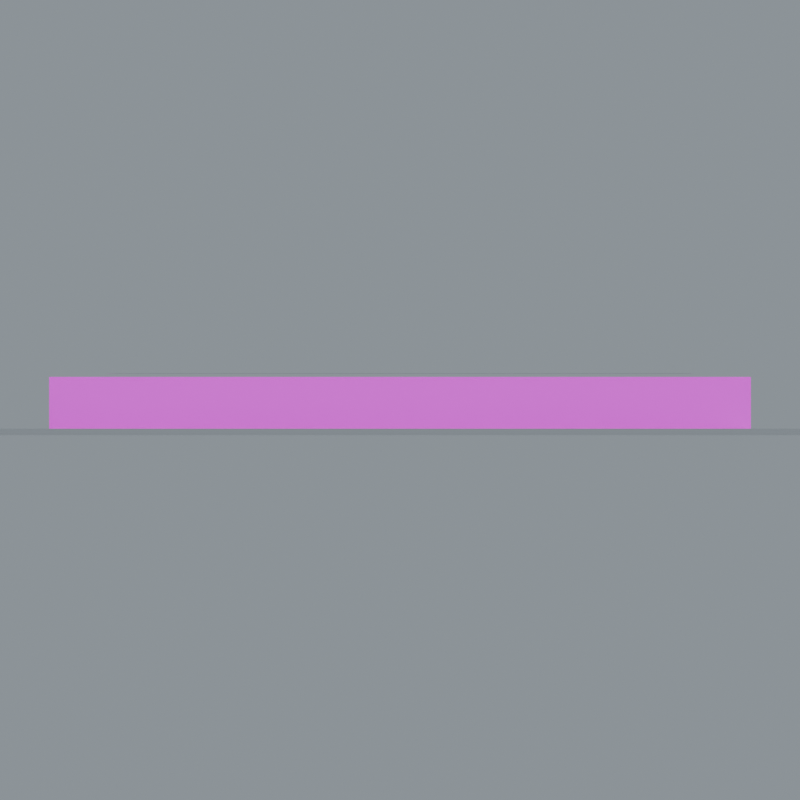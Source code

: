 # Source: Drain_Grate.blend  (saved by Blender 5.0.118; exported with 4.5.12 LTS)
import bpy
from mathutils import Matrix  # noqa: F401  (used for matrix-valued properties, if any)

bpy.ops.wm.read_factory_settings(use_empty=True)
scene = bpy.context.scene
scene.name = 'Drain_Grate'

# ---- collections
col_drain_grate = bpy.data.collections.new('Drain_Grate'); scene.collection.children.link(col_drain_grate)

# ---- images (referenced by path relative to the original .blend; pixels are not part of the script)
import os
ASSET_DIR = os.environ.get("B2B_ASSET_DIR", "")  # directory of the original .blend (textures are referenced by path, not embedded)
HERE = os.path.dirname(os.path.abspath(__file__))  # packed textures are extracted next to this script under _unpacked/

def load_image(name, relpath, width, height, colorspace="sRGB"):
    """Load a texture the original file referenced (path relative to the .blend, or extracted next to this script)."""
    p = next((c for c in (os.path.join(HERE, relpath), os.path.join(ASSET_DIR, relpath)) if relpath and os.path.exists(c)), "")
    if p:
        img = bpy.data.images.load(p, check_existing=True)
        img.name = name
    else:  # same state as the original file: an image datablock whose file is absent (Cycles renders it pink)
        img = bpy.data.images.new(name, width, height)
        img.source = "FILE"
        img.filepath = "//" + (relpath or name)
    img.colorspace_settings.name = colorspace
    return img
img_fieldstone_basecolor_png = load_image('Fieldstone_BaseColor.png', 'Fieldstone_BaseColor.png', 1024, 1024, 'sRGB')
img_fieldstone_roughness_png = load_image('Fieldstone_Roughness.png', 'Fieldstone_Roughness.png', 1024, 1024, 'Non-Color')
img_fieldstone_normal_png = load_image('Fieldstone_Normal.png', 'Fieldstone_Normal.png', 1024, 1024, 'Non-Color')
img_iron_basecolor_png = load_image('Iron_BaseColor.png', 'Iron_BaseColor.png', 1024, 1024, 'sRGB')
img_iron_roughness_png = load_image('Iron_Roughness.png', 'Iron_Roughness.png', 1024, 1024, 'Non-Color')
img_iron_normal_png = load_image('Iron_Normal.png', 'Iron_Normal.png', 1024, 1024, 'Non-Color')
img_iron_grate_basecolor_png = load_image('Iron_Grate_BaseColor.png', 'Iron_Grate_BaseColor.png', 1024, 1024, 'sRGB')
img_iron_grate_roughness_png = load_image('Iron_Grate_Roughness.png', 'Iron_Grate_Roughness.png', 1024, 1024, 'Non-Color')
img_iron_grate_normal_png = load_image('Iron_Grate_Normal.png', 'Iron_Grate_Normal.png', 1024, 1024, 'Non-Color')

# ---- materials (node trees are filled in below, after node groups)
mat_studio_floor = bpy.data.materials.new('Studio floor')
mat_studio_floor.diffuse_color = (0.2, 0.23, 0.22, 1.0)
mat_fieldstone = bpy.data.materials.new('Fieldstone')
mat_iron = bpy.data.materials.new('Iron')
mat_iron_grate = bpy.data.materials.new('Iron_Grate')

# ---- material node trees
mat_studio_floor.use_nodes = True; mat_studio_floor.node_tree.nodes.clear()
_N = mat_studio_floor.node_tree.nodes; _L = mat_studio_floor.node_tree.links
n0 = _N.new('ShaderNodeBsdfPrincipled'); n0.name = 'プリンシプルBSDF'; n0.location = (-200, 100)
n1 = _N.new('ShaderNodeOutputMaterial'); n1.name = 'マテリアル出力'; n1.location = (200, 100)
_L.new(n0.outputs[0], n1.inputs[0])
n1.is_active_output = True
mat_fieldstone.use_nodes = True; mat_fieldstone.node_tree.nodes.clear()
_N = mat_fieldstone.node_tree.nodes; _L = mat_fieldstone.node_tree.links
n0 = _N.new('ShaderNodeBsdfPrincipled'); n0.name = 'プリンシプルBSDF'; n0.location = (0, 0)
n1 = _N.new('ShaderNodeOutputMaterial'); n1.name = 'マテリアル出力'; n1.location = (0, 0)
n2 = _N.new('ShaderNodeTexImage'); n2.name = '画像テクスチャ'; n2.location = (0, 0)
n2.image = img_fieldstone_basecolor_png
n3 = _N.new('ShaderNodeTexImage'); n3.name = '画像テクスチャ.001'; n3.location = (0, 0)
n3.image = img_fieldstone_roughness_png
n4 = _N.new('ShaderNodeTexImage'); n4.name = '画像テクスチャ.002'; n4.location = (0, 0)
n4.image = img_fieldstone_normal_png
n5 = _N.new('ShaderNodeNormalMap'); n5.name = 'ノーマルマップ'; n5.location = (0, 0)
n5.inputs[0].default_value = 0.24
_L.new(n0.outputs[0], n1.inputs[0])
_L.new(n2.outputs[0], n0.inputs[0])
_L.new(n3.outputs[0], n0.inputs[2])
_L.new(n4.outputs[0], n5.inputs[1])
_L.new(n5.outputs[0], n0.inputs[5])
n1.is_active_output = True
mat_iron.use_nodes = True; mat_iron.node_tree.nodes.clear()
_N = mat_iron.node_tree.nodes; _L = mat_iron.node_tree.links
n0 = _N.new('ShaderNodeBsdfPrincipled'); n0.name = 'プリンシプルBSDF'; n0.location = (0, 0)
n0.inputs[1].default_value = 0.65
n1 = _N.new('ShaderNodeOutputMaterial'); n1.name = 'マテリアル出力'; n1.location = (0, 0)
n2 = _N.new('ShaderNodeTexImage'); n2.name = '画像テクスチャ'; n2.location = (0, 0)
n2.image = img_iron_basecolor_png
n3 = _N.new('ShaderNodeTexImage'); n3.name = '画像テクスチャ.001'; n3.location = (0, 0)
n3.image = img_iron_roughness_png
n4 = _N.new('ShaderNodeTexImage'); n4.name = '画像テクスチャ.002'; n4.location = (0, 0)
n4.image = img_iron_normal_png
n5 = _N.new('ShaderNodeNormalMap'); n5.name = 'ノーマルマップ'; n5.location = (0, 0)
n5.inputs[0].default_value = 0.24
_L.new(n0.outputs[0], n1.inputs[0])
_L.new(n2.outputs[0], n0.inputs[0])
_L.new(n3.outputs[0], n0.inputs[2])
_L.new(n4.outputs[0], n5.inputs[1])
_L.new(n5.outputs[0], n0.inputs[5])
n1.is_active_output = True
mat_iron_grate.use_nodes = True; mat_iron_grate.node_tree.nodes.clear()
_N = mat_iron_grate.node_tree.nodes; _L = mat_iron_grate.node_tree.links
n0 = _N.new('ShaderNodeBsdfPrincipled'); n0.name = 'プリンシプルBSDF'; n0.location = (0, 0)
n1 = _N.new('ShaderNodeOutputMaterial'); n1.name = 'マテリアル出力'; n1.location = (0, 0)
n2 = _N.new('ShaderNodeTexImage'); n2.name = '画像テクスチャ'; n2.location = (0, 0)
n2.image = img_iron_grate_basecolor_png
n3 = _N.new('ShaderNodeTexImage'); n3.name = '画像テクスチャ.001'; n3.location = (0, 0)
n3.image = img_iron_grate_roughness_png
n4 = _N.new('ShaderNodeTexImage'); n4.name = '画像テクスチャ.002'; n4.location = (0, 0)
n4.image = img_iron_grate_normal_png
n5 = _N.new('ShaderNodeNormalMap'); n5.name = 'ノーマルマップ'; n5.location = (0, 0)
n5.inputs[0].default_value = 0.24
_L.new(n0.outputs[0], n1.inputs[0])
_L.new(n2.outputs[0], n0.inputs[0])
_L.new(n2.outputs[1], n0.inputs[4])
_L.new(n3.outputs[0], n0.inputs[2])
_L.new(n4.outputs[0], n5.inputs[1])
_L.new(n5.outputs[0], n0.inputs[5])
n1.is_active_output = True

# ---- world
world_studio_world = bpy.data.worlds.new('Studio world'); scene.world = world_studio_world
world_studio_world.use_nodes = True; world_studio_world.node_tree.nodes.clear()
_N = world_studio_world.node_tree.nodes; _L = world_studio_world.node_tree.links
n0 = _N.new('ShaderNodeBackground'); n0.name = '背景'; n0.location = (-200, 100)
n0.inputs[0].default_value = (0.49, 0.56, 0.62, 1.0)
n0.inputs[1].default_value = 0.55
n1 = _N.new('ShaderNodeOutputWorld'); n1.name = 'ワールド出力'; n1.location = (200, 100)
_L.new(n0.outputs[0], n1.inputs[0])
n1.is_active_output = True

# ---- cameras
cam_camera_front = bpy.data.cameras.new('Camera_front')
cam_camera_front.type = 'ORTHO'
cam_camera_front.ortho_scale = 1.368

# ---- lights
light_key = bpy.data.lights.new('Key', 'SUN')
light_key.angle = 0.15
light_key.energy = 3.0
light_rim = bpy.data.lights.new('Rim', 'SUN')
light_rim.angle = 0.15
light_rim.energy = 1.3

# ---- meshes
me_studio_floor = bpy.data.meshes.new('Studio floor')
me_studio_floor.from_pydata([(-42.0, -42.0, -0.001), (42.0, -42.0, -0.001), (42.0, 42.0, -0.001), (-42.0, 42.0, -0.001)], [], [(0, 1, 2, 3)])
me_studio_floor.materials.append(mat_studio_floor)
me_studio_floor.update()
me_drain_stone_side_curb = bpy.data.meshes.new('Drain stone side curb')
me_drain_stone_side_curb.from_pydata([(-0.6, -0.6, 0.0), (-0.5, -0.6, 0.0), (-0.5, 0.6, 0.0), (-0.6, 0.6, 0.0), (-0.6, -0.6, 0.09), (-0.5, -0.6, 0.09), (-0.5, 0.6, 0.09), (-0.6, 0.6, 0.09)], [], [(0, 3, 2, 1), (0, 1, 5, 4), (1, 2, 6, 5), (2, 3, 7, 6), (3, 0, 4, 7), (4, 5, 6, 7)])
_uv = me_drain_stone_side_curb.uv_layers.new(name='UVMap')
_uv.uv.foreach_set('vector', [-0.25, -0.25, -0.25, 0.25, -0.2083, 0.25, -0.2083, -0.25, -0.25, 0.0, -0.2083, 0.0, -0.2083, 0.0375, -0.25, 0.0375, -0.25, 0.0, 0.25, 0.0, 0.25, 0.0375, -0.25, 0.0375, -0.2083, 0.0, -0.25, 0.0, -0.25, 0.0375, -0.2083, 0.0375, 0.25, 0.0, -0.25, 0.0, -0.25, 0.0375, 0.25, 0.0375, -0.25, -0.25, -0.2083, -0.25, -0.2083, 0.25, -0.25, 0.25])
me_drain_stone_side_curb.materials.append(mat_fieldstone)
me_drain_stone_side_curb.update()
me_drain_stone_side_curb_001 = bpy.data.meshes.new('Drain stone side curb.001')
me_drain_stone_side_curb_001.from_pydata([(0.5, -0.6, 0.0), (0.6, -0.6, 0.0), (0.6, 0.6, 0.0), (0.5, 0.6, 0.0), (0.5, -0.6, 0.09), (0.6, -0.6, 0.09), (0.6, 0.6, 0.09), (0.5, 0.6, 0.09)], [], [(0, 3, 2, 1), (0, 1, 5, 4), (1, 2, 6, 5), (2, 3, 7, 6), (3, 0, 4, 7), (4, 5, 6, 7)])
_uv = me_drain_stone_side_curb_001.uv_layers.new(name='UVMap')
_uv.uv.foreach_set('vector', [0.2083, -0.25, 0.2083, 0.25, 0.25, 0.25, 0.25, -0.25, 0.2083, 0.0, 0.25, 0.0, 0.25, 0.0375, 0.2083, 0.0375, -0.25, 0.0, 0.25, 0.0, 0.25, 0.0375, -0.25, 0.0375, 0.25, 0.0, 0.2083, 0.0, 0.2083, 0.0375, 0.25, 0.0375, 0.25, 0.0, -0.25, 0.0, -0.25, 0.0375, 0.25, 0.0375, 0.2083, -0.25, 0.25, -0.25, 0.25, 0.25, 0.2083, 0.25])
me_drain_stone_side_curb_001.materials.append(mat_fieldstone)
me_drain_stone_side_curb_001.update()
me_drain_stone_end_curb = bpy.data.meshes.new('Drain stone end curb')
me_drain_stone_end_curb.from_pydata([(-0.5, -0.6, 0.0), (0.5, -0.6, 0.0), (0.5, -0.5, 0.0), (-0.5, -0.5, 0.0), (-0.5, -0.6, 0.09), (0.5, -0.6, 0.09), (0.5, -0.5, 0.09), (-0.5, -0.5, 0.09)], [], [(0, 3, 2, 1), (0, 1, 5, 4), (1, 2, 6, 5), (2, 3, 7, 6), (3, 0, 4, 7), (4, 5, 6, 7)])
_uv = me_drain_stone_end_curb.uv_layers.new(name='UVMap')
_uv.uv.foreach_set('vector', [-0.2083, -0.25, -0.2083, -0.2083, 0.2083, -0.2083, 0.2083, -0.25, -0.2083, 0.0, 0.2083, 0.0, 0.2083, 0.0375, -0.2083, 0.0375, -0.25, 0.0, -0.2083, 0.0, -0.2083, 0.0375, -0.25, 0.0375, 0.2083, 0.0, -0.2083, 0.0, -0.2083, 0.0375, 0.2083, 0.0375, -0.2083, 0.0, -0.25, 0.0, -0.25, 0.0375, -0.2083, 0.0375, -0.2083, -0.25, 0.2083, -0.25, 0.2083, -0.2083, -0.2083, -0.2083])
me_drain_stone_end_curb.materials.append(mat_fieldstone)
me_drain_stone_end_curb.update()
me_drain_stone_end_curb_001 = bpy.data.meshes.new('Drain stone end curb.001')
me_drain_stone_end_curb_001.from_pydata([(-0.5, 0.5, 0.0), (0.5, 0.5, 0.0), (0.5, 0.6, 0.0), (-0.5, 0.6, 0.0), (-0.5, 0.5, 0.09), (0.5, 0.5, 0.09), (0.5, 0.6, 0.09), (-0.5, 0.6, 0.09)], [], [(0, 3, 2, 1), (0, 1, 5, 4), (1, 2, 6, 5), (2, 3, 7, 6), (3, 0, 4, 7), (4, 5, 6, 7)])
_uv = me_drain_stone_end_curb_001.uv_layers.new(name='UVMap')
_uv.uv.foreach_set('vector', [-0.2083, 0.2083, -0.2083, 0.25, 0.2083, 0.25, 0.2083, 0.2083, -0.2083, 0.0, 0.2083, 0.0, 0.2083, 0.0375, -0.2083, 0.0375, 0.2083, 0.0, 0.25, 0.0, 0.25, 0.0375, 0.2083, 0.0375, 0.2083, 0.0, -0.2083, 0.0, -0.2083, 0.0375, 0.2083, 0.0375, 0.25, 0.0, 0.2083, 0.0, 0.2083, 0.0375, 0.25, 0.0375, -0.2083, 0.2083, 0.2083, 0.2083, 0.2083, 0.25, -0.2083, 0.25])
me_drain_stone_end_curb_001.materials.append(mat_fieldstone)
me_drain_stone_end_curb_001.update()
me_recessed_dark_drain_interior = bpy.data.meshes.new('Recessed dark drain interior')
me_recessed_dark_drain_interior.from_pydata([(-0.5, -0.5, 0.005), (0.5, -0.5, 0.005), (0.5, 0.5, 0.005), (-0.5, 0.5, 0.005)], [], [(0, 1, 2, 3)])
_uv = me_recessed_dark_drain_interior.uv_layers.new(name='UVMap')
_uv.uv.foreach_set('vector', [0.0, 0.0, 1.0, 0.0, 1.0, 1.0, 0.0, 1.0])
me_recessed_dark_drain_interior.materials.append(mat_iron)
me_recessed_dark_drain_interior.update()
me_iron_drainage_grille = bpy.data.meshes.new('Iron drainage grille')
me_iron_drainage_grille.from_pydata([(-0.5, -0.5, 0.096), (0.5, -0.5, 0.096), (0.5, 0.5, 0.096), (-0.5, 0.5, 0.096)], [], [(0, 1, 2, 3)])
_uv = me_iron_drainage_grille.uv_layers.new(name='UVMap')
_uv.uv.foreach_set('vector', [0.0, 0.0, 1.0, 0.0, 1.0, 1.0, 0.0, 1.0])
me_iron_drainage_grille.materials.append(mat_iron_grate)
me_iron_drainage_grille.update()

# ---- objects
ob_camera_front = bpy.data.objects.new('Camera_front', cam_camera_front)
ob_preview_floor = bpy.data.objects.new('_Preview floor', me_studio_floor)
ob_preview_key = bpy.data.objects.new('_Preview Key', light_key)
ob_preview_rim = bpy.data.objects.new('_Preview Rim', light_rim)
ob_drain_stone_side_curb = bpy.data.objects.new('Drain stone side curb', me_drain_stone_side_curb)
ob_drain_stone_side_curb_001 = bpy.data.objects.new('Drain stone side curb.001', me_drain_stone_side_curb_001)
ob_drain_stone_end_curb = bpy.data.objects.new('Drain stone end curb', me_drain_stone_end_curb)
ob_drain_stone_end_curb_001 = bpy.data.objects.new('Drain stone end curb.001', me_drain_stone_end_curb_001)
ob_recessed_dark_drain_interior = bpy.data.objects.new('Recessed dark drain interior', me_recessed_dark_drain_interior)
ob_iron_drainage_grille = bpy.data.objects.new('Iron drainage grille', me_iron_drainage_grille)

# ---- transforms, parenting, visibility, modifiers, constraints
ob_camera_front.location = (0.0, -13.0, 0.048)
ob_camera_front.rotation_euler = (1.571, -0.0, 0.0)
ob_preview_floor.location = (0.0, 0.0, 0.0)
ob_preview_key.location = (0.0, 0.0, 0.0)
ob_preview_key.rotation_euler = (0.862, 4.307e-08, -0.5404)
ob_preview_rim.location = (0.0, 0.0, 0.0)
ob_preview_rim.rotation_euler = (0.9497, 1.312e-07, 2.034)
ob_drain_stone_side_curb.location = (0.0, 0.0, 0.0)
ob_drain_stone_side_curb_001.location = (0.0, 0.0, 0.0)
ob_drain_stone_end_curb.location = (0.0, 0.0, 0.0)
ob_drain_stone_end_curb_001.location = (0.0, 0.0, 0.0)
ob_recessed_dark_drain_interior.location = (0.0, 0.0, 0.0)
ob_iron_drainage_grille.location = (0.0, 0.0, 0.0)

# ---- collection membership
scene.collection.objects.link(ob_camera_front)
scene.collection.objects.link(ob_preview_floor)
scene.collection.objects.link(ob_preview_key)
scene.collection.objects.link(ob_preview_rim)
col_drain_grate.objects.link(ob_drain_stone_side_curb)
col_drain_grate.objects.link(ob_drain_stone_side_curb_001)
col_drain_grate.objects.link(ob_drain_stone_end_curb)
col_drain_grate.objects.link(ob_drain_stone_end_curb_001)
col_drain_grate.objects.link(ob_recessed_dark_drain_interior)
col_drain_grate.objects.link(ob_iron_drainage_grille)

# ---- scene / render settings (as saved in the file)
scene.camera = ob_camera_front
scene.frame_start = 1; scene.frame_end = 250; scene.frame_set(1)
scene.render.engine = 'CYCLES'
scene.render.image_settings.exr_codec = 'NONE'
scene.render.resolution_x = 1000
scene.render.resolution_y = 1000
scene.render.use_bake_clear = False
scene.render.bake_margin = 0
scene.render.bake_bias = 0.0
scene.render.bake_samples = 0
scene.render.simplify_subdivision_render = 0
scene.render.simplify_child_particles_render = 0.0
scene.cycles.samples = 24
scene.cycles.transparent_max_bounces = 16
scene.eevee.use_volume_custom_range = False
scene.eevee.gtao_distance = 0.0
scene.eevee.use_fast_gi = False
scene.view_settings.white_balance_temperature = 0.0
scene.view_settings.white_balance_tint = 0.0
scene.view_settings.white_balance_whitepoint = (2.97, 0.5193, -0.0414)
bpy.context.view_layer.update()
